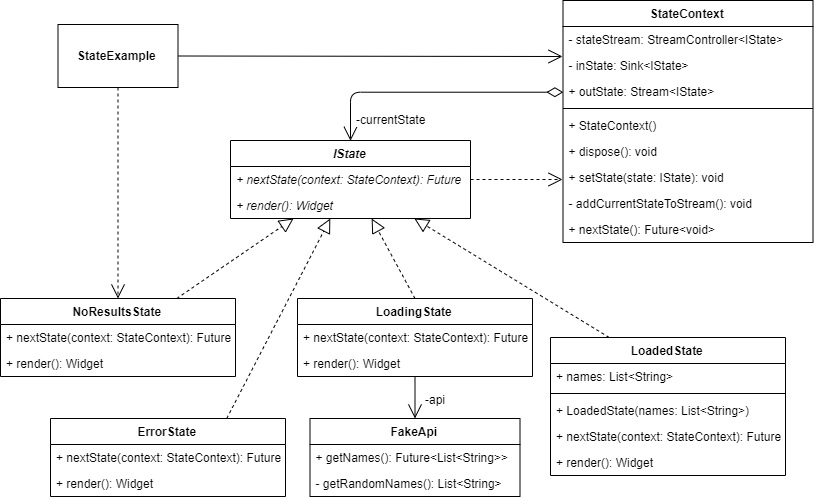

The diagram above was exported from draw.io. Its source (the exported page's mxGraphModel, read from the mxfile embedded in the PNG):
<mxGraphModel dx="1000" dy="1004" grid="1" gridSize="10" guides="1" tooltips="1" connect="1" arrows="1" fold="1" page="1" pageScale="1" pageWidth="850" pageHeight="1100" math="0" shadow="0">
  <root>
    <mxCell id="0" />
    <mxCell id="1" parent="0" />
    <mxCell id="2" value="IState" style="swimlane;fontStyle=3;align=center;verticalAlign=top;childLayout=stackLayout;horizontal=1;startSize=26;horizontalStack=0;resizeParent=1;resizeParentMax=0;resizeLast=0;collapsible=1;marginBottom=0;fontSize=12;" vertex="1" parent="1">
      <mxGeometry x="240" y="420" width="240" height="78" as="geometry" />
    </mxCell>
    <mxCell id="3" value="+ nextState(context: StateContext): Future" style="text;strokeColor=none;fillColor=none;align=left;verticalAlign=top;spacingLeft=4;spacingRight=4;overflow=hidden;rotatable=0;points=[[0,0.5],[1,0.5]];portConstraint=eastwest;fontStyle=2" vertex="1" parent="2">
      <mxGeometry y="26" width="240" height="26" as="geometry" />
    </mxCell>
    <mxCell id="4" value="+ render(): Widget" style="text;strokeColor=none;fillColor=none;align=left;verticalAlign=top;spacingLeft=4;spacingRight=4;overflow=hidden;rotatable=0;points=[[0,0.5],[1,0.5]];portConstraint=eastwest;fontStyle=2" vertex="1" parent="2">
      <mxGeometry y="52" width="240" height="26" as="geometry" />
    </mxCell>
    <mxCell id="5" value="StateContext" style="swimlane;fontStyle=1;align=center;verticalAlign=top;childLayout=stackLayout;horizontal=1;startSize=26;horizontalStack=0;resizeParent=1;resizeParentMax=0;resizeLast=0;collapsible=1;marginBottom=0;" vertex="1" parent="1">
      <mxGeometry x="572.5" y="280" width="250" height="242" as="geometry" />
    </mxCell>
    <mxCell id="6" value="- stateStream: StreamController&lt;IState&gt;" style="text;strokeColor=none;fillColor=none;align=left;verticalAlign=top;spacingLeft=4;spacingRight=4;overflow=hidden;rotatable=0;points=[[0,0.5],[1,0.5]];portConstraint=eastwest;" vertex="1" parent="5">
      <mxGeometry y="26" width="250" height="26" as="geometry" />
    </mxCell>
    <mxCell id="7" value="- inState: Sink&lt;IState&gt;" style="text;strokeColor=none;fillColor=none;align=left;verticalAlign=top;spacingLeft=4;spacingRight=4;overflow=hidden;rotatable=0;points=[[0,0.5],[1,0.5]];portConstraint=eastwest;" vertex="1" parent="5">
      <mxGeometry y="52" width="250" height="26" as="geometry" />
    </mxCell>
    <mxCell id="8" value="+ outState: Stream&lt;IState&gt;" style="text;strokeColor=none;fillColor=none;align=left;verticalAlign=top;spacingLeft=4;spacingRight=4;overflow=hidden;rotatable=0;points=[[0,0.5],[1,0.5]];portConstraint=eastwest;" vertex="1" parent="5">
      <mxGeometry y="78" width="250" height="26" as="geometry" />
    </mxCell>
    <mxCell id="9" value="" style="line;strokeWidth=1;fillColor=none;align=left;verticalAlign=middle;spacingTop=-1;spacingLeft=3;spacingRight=3;rotatable=0;labelPosition=right;points=[];portConstraint=eastwest;" vertex="1" parent="5">
      <mxGeometry y="104" width="250" height="8" as="geometry" />
    </mxCell>
    <mxCell id="10" value="+ StateContext()" style="text;strokeColor=none;fillColor=none;align=left;verticalAlign=top;spacingLeft=4;spacingRight=4;overflow=hidden;rotatable=0;points=[[0,0.5],[1,0.5]];portConstraint=eastwest;" vertex="1" parent="5">
      <mxGeometry y="112" width="250" height="26" as="geometry" />
    </mxCell>
    <mxCell id="11" value="+ dispose(): void" style="text;strokeColor=none;fillColor=none;align=left;verticalAlign=top;spacingLeft=4;spacingRight=4;overflow=hidden;rotatable=0;points=[[0,0.5],[1,0.5]];portConstraint=eastwest;" vertex="1" parent="5">
      <mxGeometry y="138" width="250" height="26" as="geometry" />
    </mxCell>
    <mxCell id="12" value="+ setState(state: IState): void" style="text;strokeColor=none;fillColor=none;align=left;verticalAlign=top;spacingLeft=4;spacingRight=4;overflow=hidden;rotatable=0;points=[[0,0.5],[1,0.5]];portConstraint=eastwest;" vertex="1" parent="5">
      <mxGeometry y="164" width="250" height="26" as="geometry" />
    </mxCell>
    <mxCell id="13" value="- addCurrentStateToStream(): void" style="text;strokeColor=none;fillColor=none;align=left;verticalAlign=top;spacingLeft=4;spacingRight=4;overflow=hidden;rotatable=0;points=[[0,0.5],[1,0.5]];portConstraint=eastwest;" vertex="1" parent="5">
      <mxGeometry y="190" width="250" height="26" as="geometry" />
    </mxCell>
    <mxCell id="14" value="+ nextState(): Future&lt;void&gt;" style="text;strokeColor=none;fillColor=none;align=left;verticalAlign=top;spacingLeft=4;spacingRight=4;overflow=hidden;rotatable=0;points=[[0,0.5],[1,0.5]];portConstraint=eastwest;" vertex="1" parent="5">
      <mxGeometry y="216" width="250" height="26" as="geometry" />
    </mxCell>
    <mxCell id="15" value="FakeApi" style="swimlane;fontStyle=1;align=center;verticalAlign=top;childLayout=stackLayout;horizontal=1;startSize=26;horizontalStack=0;resizeParent=1;resizeParentMax=0;resizeLast=0;collapsible=1;marginBottom=0;fontSize=12;" vertex="1" parent="1">
      <mxGeometry x="319.5" y="698" width="210" height="78" as="geometry" />
    </mxCell>
    <mxCell id="16" value="+ getNames(): Future&lt;List&lt;String&gt;&gt;" style="text;strokeColor=none;fillColor=none;align=left;verticalAlign=top;spacingLeft=4;spacingRight=4;overflow=hidden;rotatable=0;points=[[0,0.5],[1,0.5]];portConstraint=eastwest;fontStyle=0" vertex="1" parent="15">
      <mxGeometry y="26" width="210" height="26" as="geometry" />
    </mxCell>
    <mxCell id="17" value="- getRandomNames(): List&lt;String&gt;" style="text;strokeColor=none;fillColor=none;align=left;verticalAlign=top;spacingLeft=4;spacingRight=4;overflow=hidden;rotatable=0;points=[[0,0.5],[1,0.5]];portConstraint=eastwest;fontStyle=0" vertex="1" parent="15">
      <mxGeometry y="52" width="210" height="26" as="geometry" />
    </mxCell>
    <mxCell id="18" value="ErrorState" style="swimlane;fontStyle=1;align=center;verticalAlign=top;childLayout=stackLayout;horizontal=1;startSize=26;horizontalStack=0;resizeParent=1;resizeParentMax=0;resizeLast=0;collapsible=1;marginBottom=0;fontSize=12;" vertex="1" parent="1">
      <mxGeometry x="60" y="698" width="235" height="78" as="geometry" />
    </mxCell>
    <mxCell id="19" value="+ nextState(context: StateContext): Future" style="text;strokeColor=none;fillColor=none;align=left;verticalAlign=top;spacingLeft=4;spacingRight=4;overflow=hidden;rotatable=0;points=[[0,0.5],[1,0.5]];portConstraint=eastwest;fontStyle=0" vertex="1" parent="18">
      <mxGeometry y="26" width="235" height="26" as="geometry" />
    </mxCell>
    <mxCell id="20" value="+ render(): Widget" style="text;strokeColor=none;fillColor=none;align=left;verticalAlign=top;spacingLeft=4;spacingRight=4;overflow=hidden;rotatable=0;points=[[0,0.5],[1,0.5]];portConstraint=eastwest;fontStyle=0" vertex="1" parent="18">
      <mxGeometry y="52" width="235" height="26" as="geometry" />
    </mxCell>
    <mxCell id="21" value="LoadedState" style="swimlane;fontStyle=1;align=center;verticalAlign=top;childLayout=stackLayout;horizontal=1;startSize=26;horizontalStack=0;resizeParent=1;resizeParentMax=0;resizeLast=0;collapsible=1;marginBottom=0;fontSize=12;" vertex="1" parent="1">
      <mxGeometry x="560" y="617" width="235" height="138" as="geometry" />
    </mxCell>
    <mxCell id="22" value="+ names: List&lt;String&gt;" style="text;strokeColor=none;fillColor=none;align=left;verticalAlign=top;spacingLeft=4;spacingRight=4;overflow=hidden;rotatable=0;points=[[0,0.5],[1,0.5]];portConstraint=eastwest;fontStyle=0" vertex="1" parent="21">
      <mxGeometry y="26" width="235" height="26" as="geometry" />
    </mxCell>
    <mxCell id="23" value="" style="line;strokeWidth=1;fillColor=none;align=left;verticalAlign=middle;spacingTop=-1;spacingLeft=3;spacingRight=3;rotatable=0;labelPosition=right;points=[];portConstraint=eastwest;" vertex="1" parent="21">
      <mxGeometry y="52" width="235" height="8" as="geometry" />
    </mxCell>
    <mxCell id="24" value="+ LoadedState(names: List&lt;String&gt;)" style="text;strokeColor=none;fillColor=none;align=left;verticalAlign=top;spacingLeft=4;spacingRight=4;overflow=hidden;rotatable=0;points=[[0,0.5],[1,0.5]];portConstraint=eastwest;fontStyle=0" vertex="1" parent="21">
      <mxGeometry y="60" width="235" height="26" as="geometry" />
    </mxCell>
    <mxCell id="25" value="+ nextState(context: StateContext): Future" style="text;strokeColor=none;fillColor=none;align=left;verticalAlign=top;spacingLeft=4;spacingRight=4;overflow=hidden;rotatable=0;points=[[0,0.5],[1,0.5]];portConstraint=eastwest;fontStyle=0" vertex="1" parent="21">
      <mxGeometry y="86" width="235" height="26" as="geometry" />
    </mxCell>
    <mxCell id="26" value="+ render(): Widget" style="text;strokeColor=none;fillColor=none;align=left;verticalAlign=top;spacingLeft=4;spacingRight=4;overflow=hidden;rotatable=0;points=[[0,0.5],[1,0.5]];portConstraint=eastwest;fontStyle=0" vertex="1" parent="21">
      <mxGeometry y="112" width="235" height="26" as="geometry" />
    </mxCell>
    <mxCell id="27" value="NoResultsState" style="swimlane;fontStyle=1;align=center;verticalAlign=top;childLayout=stackLayout;horizontal=1;startSize=26;horizontalStack=0;resizeParent=1;resizeParentMax=0;resizeLast=0;collapsible=1;marginBottom=0;fontSize=12;" vertex="1" parent="1">
      <mxGeometry x="10" y="578" width="235" height="78" as="geometry" />
    </mxCell>
    <mxCell id="28" value="+ nextState(context: StateContext): Future" style="text;strokeColor=none;fillColor=none;align=left;verticalAlign=top;spacingLeft=4;spacingRight=4;overflow=hidden;rotatable=0;points=[[0,0.5],[1,0.5]];portConstraint=eastwest;fontStyle=0" vertex="1" parent="27">
      <mxGeometry y="26" width="235" height="26" as="geometry" />
    </mxCell>
    <mxCell id="29" value="+ render(): Widget" style="text;strokeColor=none;fillColor=none;align=left;verticalAlign=top;spacingLeft=4;spacingRight=4;overflow=hidden;rotatable=0;points=[[0,0.5],[1,0.5]];portConstraint=eastwest;fontStyle=0" vertex="1" parent="27">
      <mxGeometry y="52" width="235" height="26" as="geometry" />
    </mxCell>
    <mxCell id="30" value="LoadingState" style="swimlane;fontStyle=1;align=center;verticalAlign=top;childLayout=stackLayout;horizontal=1;startSize=26;horizontalStack=0;resizeParent=1;resizeParentMax=0;resizeLast=0;collapsible=1;marginBottom=0;fontSize=12;" vertex="1" parent="1">
      <mxGeometry x="307" y="578" width="235" height="78" as="geometry" />
    </mxCell>
    <mxCell id="31" value="+ nextState(context: StateContext): Future" style="text;strokeColor=none;fillColor=none;align=left;verticalAlign=top;spacingLeft=4;spacingRight=4;overflow=hidden;rotatable=0;points=[[0,0.5],[1,0.5]];portConstraint=eastwest;fontStyle=0" vertex="1" parent="30">
      <mxGeometry y="26" width="235" height="26" as="geometry" />
    </mxCell>
    <mxCell id="32" value="+ render(): Widget" style="text;strokeColor=none;fillColor=none;align=left;verticalAlign=top;spacingLeft=4;spacingRight=4;overflow=hidden;rotatable=0;points=[[0,0.5],[1,0.5]];portConstraint=eastwest;fontStyle=0" vertex="1" parent="30">
      <mxGeometry y="52" width="235" height="26" as="geometry" />
    </mxCell>
    <mxCell id="33" value="" style="endArrow=block;dashed=1;endFill=0;endSize=12;html=1;exitX=0.75;exitY=0;exitDx=0;exitDy=0;" edge="1" source="18" target="2" parent="1">
      <mxGeometry width="160" relative="1" as="geometry">
        <mxPoint x="130" y="565.5" as="sourcePoint" />
        <mxPoint x="290" y="565.5" as="targetPoint" />
      </mxGeometry>
    </mxCell>
    <mxCell id="34" value="" style="endArrow=block;dashed=1;endFill=0;endSize=12;html=1;exitX=0.75;exitY=0;exitDx=0;exitDy=0;" edge="1" source="27" target="2" parent="1">
      <mxGeometry width="160" relative="1" as="geometry">
        <mxPoint x="216.2500000000001" y="612" as="sourcePoint" />
        <mxPoint x="310" y="540" as="targetPoint" />
      </mxGeometry>
    </mxCell>
    <mxCell id="35" value="" style="endArrow=block;dashed=1;endFill=0;endSize=12;html=1;exitX=0.5;exitY=0;exitDx=0;exitDy=0;" edge="1" source="30" target="2" parent="1">
      <mxGeometry width="160" relative="1" as="geometry">
        <mxPoint x="288.75" y="772" as="sourcePoint" />
        <mxPoint x="370" y="540" as="targetPoint" />
      </mxGeometry>
    </mxCell>
    <mxCell id="36" value="" style="endArrow=block;dashed=1;endFill=0;endSize=12;html=1;exitX=0.25;exitY=0;exitDx=0;exitDy=0;" edge="1" source="21" target="2" parent="1">
      <mxGeometry width="160" relative="1" as="geometry">
        <mxPoint x="216.25" y="612" as="sourcePoint" />
        <mxPoint x="310" y="540" as="targetPoint" />
      </mxGeometry>
    </mxCell>
    <mxCell id="37" value="" style="endArrow=open;endFill=1;endSize=12;html=1;exitX=0.5;exitY=1;exitDx=0;exitDy=0;entryX=0.5;entryY=0;entryDx=0;entryDy=0;" edge="1" source="30" target="15" parent="1">
      <mxGeometry width="160" relative="1" as="geometry">
        <mxPoint x="262.5" y="816" as="sourcePoint" />
        <mxPoint x="422.5" y="816" as="targetPoint" />
      </mxGeometry>
    </mxCell>
    <mxCell id="38" value="-api" style="text;html=1;resizable=0;points=[];align=center;verticalAlign=middle;labelBackgroundColor=#ffffff;" vertex="1" connectable="0" parent="37">
      <mxGeometry x="0.7773" y="1" relative="1" as="geometry">
        <mxPoint x="19" y="-15" as="offset" />
      </mxGeometry>
    </mxCell>
    <mxCell id="39" value="&lt;b&gt;StateExample&lt;/b&gt;" style="html=1;" vertex="1" parent="1">
      <mxGeometry x="67.5" y="304" width="120" height="63" as="geometry" />
    </mxCell>
    <mxCell id="40" value="" style="endArrow=open;endSize=12;dashed=1;html=1;entryX=0.5;entryY=0;entryDx=0;entryDy=0;exitX=0.5;exitY=1;exitDx=0;exitDy=0;" edge="1" source="39" target="27" parent="1">
      <mxGeometry width="160" relative="1" as="geometry">
        <mxPoint x="-10" y="814" as="sourcePoint" />
        <mxPoint x="150" y="814" as="targetPoint" />
      </mxGeometry>
    </mxCell>
    <mxCell id="41" value="" style="endArrow=open;endFill=1;endSize=12;html=1;exitX=1;exitY=0.5;exitDx=0;exitDy=0;" edge="1" source="39" parent="1">
      <mxGeometry width="160" relative="1" as="geometry">
        <mxPoint x="244.5" y="344" as="sourcePoint" />
        <mxPoint x="572" y="336" as="targetPoint" />
      </mxGeometry>
    </mxCell>
    <mxCell id="42" value="" style="endArrow=open;html=1;endSize=12;startArrow=diamondThin;startSize=14;startFill=0;edgeStyle=orthogonalEdgeStyle;align=left;verticalAlign=bottom;entryX=0.5;entryY=0;entryDx=0;entryDy=0;exitX=0;exitY=0.5;exitDx=0;exitDy=0;" edge="1" source="8" target="2" parent="1">
      <mxGeometry x="-1" y="3" relative="1" as="geometry">
        <mxPoint x="572.5" y="387.33333333333337" as="sourcePoint" />
        <mxPoint x="440" y="843.5" as="targetPoint" />
      </mxGeometry>
    </mxCell>
    <mxCell id="43" value="-currentState" style="text;html=1;resizable=0;points=[];align=center;verticalAlign=middle;labelBackgroundColor=#ffffff;" vertex="1" connectable="0" parent="42">
      <mxGeometry x="0.9197" y="7" relative="1" as="geometry">
        <mxPoint x="33" y="-12" as="offset" />
      </mxGeometry>
    </mxCell>
    <mxCell id="44" value="" style="endArrow=open;endSize=12;dashed=1;html=1;exitX=1;exitY=0.5;exitDx=0;exitDy=0;" edge="1" source="2" parent="1">
      <mxGeometry width="160" relative="1" as="geometry">
        <mxPoint x="547.5" y="542" as="sourcePoint" />
        <mxPoint x="572" y="459" as="targetPoint" />
      </mxGeometry>
    </mxCell>
  </root>
</mxGraphModel>